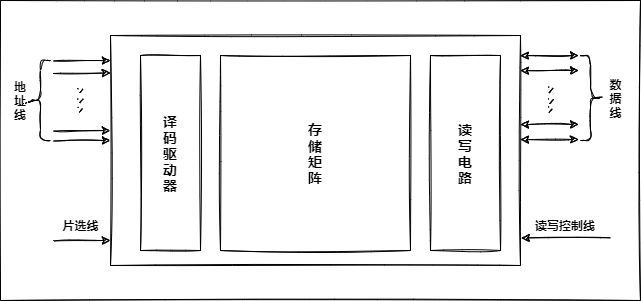

The diagram above was exported from draw.io. Its source (the exported page's mxGraphModel, read from the mxfile embedded in the PNG):
<mxGraphModel dx="734" dy="458" grid="1" gridSize="10" guides="1" tooltips="1" connect="1" arrows="1" fold="1" page="1" pageScale="1" pageWidth="827" pageHeight="1169" math="0" shadow="0">
  <root>
    <mxCell id="0" />
    <mxCell id="1" parent="0" />
    <mxCell id="2" value="" style="rounded=0;whiteSpace=wrap;html=1;sketch=1;" parent="1" vertex="1">
      <mxGeometry x="40" y="80" width="640" height="300" as="geometry" />
    </mxCell>
    <mxCell id="3" value="" style="rounded=0;whiteSpace=wrap;html=1;sketch=1;" parent="1" vertex="1">
      <mxGeometry x="150" y="115" width="410" height="230" as="geometry" />
    </mxCell>
    <mxCell id="4" value="" style="endArrow=classic;html=1;entryX=0;entryY=0.25;entryDx=0;entryDy=0;sketch=1;" parent="1" edge="1">
      <mxGeometry width="50" height="50" relative="1" as="geometry">
        <mxPoint x="93" y="153" as="sourcePoint" />
        <mxPoint x="150" y="152.5" as="targetPoint" />
      </mxGeometry>
    </mxCell>
    <mxCell id="5" value="" style="endArrow=classic;html=1;entryX=0;entryY=0.25;entryDx=0;entryDy=0;sketch=1;" parent="1" edge="1">
      <mxGeometry width="50" height="50" relative="1" as="geometry">
        <mxPoint x="93" y="140.5" as="sourcePoint" />
        <mxPoint x="150" y="140" as="targetPoint" />
      </mxGeometry>
    </mxCell>
    <mxCell id="6" value="" style="endArrow=classic;html=1;entryX=0;entryY=0.25;entryDx=0;entryDy=0;sketch=1;" parent="1" edge="1">
      <mxGeometry width="50" height="50" relative="1" as="geometry">
        <mxPoint x="93" y="210.5" as="sourcePoint" />
        <mxPoint x="150" y="210" as="targetPoint" />
      </mxGeometry>
    </mxCell>
    <mxCell id="7" value="" style="endArrow=classic;html=1;entryX=0;entryY=0.25;entryDx=0;entryDy=0;sketch=1;" parent="1" edge="1">
      <mxGeometry width="50" height="50" relative="1" as="geometry">
        <mxPoint x="93" y="220.5" as="sourcePoint" />
        <mxPoint x="150" y="220" as="targetPoint" />
      </mxGeometry>
    </mxCell>
    <mxCell id="11" value="" style="shape=waypoint;sketch=1;size=6;pointerEvents=1;points=[];fillColor=none;resizable=0;rotatable=0;perimeter=centerPerimeter;snapToPoint=1;" parent="1" vertex="1">
      <mxGeometry x="100" y="150" width="40" height="40" as="geometry" />
    </mxCell>
    <mxCell id="12" value="" style="shape=waypoint;sketch=1;size=6;pointerEvents=1;points=[];fillColor=none;resizable=0;rotatable=0;perimeter=centerPerimeter;snapToPoint=1;" parent="1" vertex="1">
      <mxGeometry x="100" y="160" width="40" height="40" as="geometry" />
    </mxCell>
    <mxCell id="13" value="" style="shape=waypoint;sketch=1;size=6;pointerEvents=1;points=[];fillColor=none;resizable=0;rotatable=0;perimeter=centerPerimeter;snapToPoint=1;" parent="1" vertex="1">
      <mxGeometry x="100" y="170" width="40" height="40" as="geometry" />
    </mxCell>
    <mxCell id="14" value="" style="endArrow=classic;html=1;entryX=0;entryY=0.25;entryDx=0;entryDy=0;sketch=1;" parent="1" edge="1">
      <mxGeometry width="50" height="50" relative="1" as="geometry">
        <mxPoint x="93" y="320.5" as="sourcePoint" />
        <mxPoint x="150" y="320" as="targetPoint" />
      </mxGeometry>
    </mxCell>
    <mxCell id="15" value="&lt;h4&gt;片选线&lt;/h4&gt;" style="text;html=1;align=center;verticalAlign=middle;resizable=0;points=[];autosize=1;strokeColor=none;fillColor=none;sketch=1;" parent="1" vertex="1">
      <mxGeometry x="95" y="280" width="50" height="50" as="geometry" />
    </mxCell>
    <mxCell id="16" value="&lt;h4&gt;地址线&lt;/h4&gt;" style="text;html=1;strokeColor=none;fillColor=none;align=center;verticalAlign=middle;whiteSpace=wrap;rounded=0;sketch=1;" parent="1" vertex="1">
      <mxGeometry x="50" y="165" width="20" height="30" as="geometry" />
    </mxCell>
    <mxCell id="19" value="" style="shape=curlyBracket;whiteSpace=wrap;html=1;rounded=1;sketch=1;" parent="1" vertex="1">
      <mxGeometry x="70" y="140" width="20" height="80" as="geometry" />
    </mxCell>
    <mxCell id="20" value="&lt;h3&gt;译&lt;br&gt;码&lt;br&gt;驱&lt;br&gt;动&lt;br&gt;器&lt;/h3&gt;" style="rounded=0;whiteSpace=wrap;html=1;sketch=1;" parent="1" vertex="1">
      <mxGeometry x="180" y="135" width="60" height="195" as="geometry" />
    </mxCell>
    <mxCell id="21" value="&lt;h3&gt;存&lt;br&gt;储&lt;br&gt;矩&lt;br&gt;阵&lt;/h3&gt;" style="rounded=0;whiteSpace=wrap;html=1;sketch=1;" parent="1" vertex="1">
      <mxGeometry x="260" y="135" width="190" height="195" as="geometry" />
    </mxCell>
    <mxCell id="22" value="&lt;h3&gt;读&lt;br&gt;写&lt;br&gt;电&lt;br&gt;路&lt;/h3&gt;" style="rounded=0;whiteSpace=wrap;html=1;sketch=1;" parent="1" vertex="1">
      <mxGeometry x="470" y="135" width="70" height="195" as="geometry" />
    </mxCell>
    <mxCell id="24" value="" style="endArrow=classic;startArrow=classic;html=1;entryX=1.005;entryY=0.117;entryDx=0;entryDy=0;entryPerimeter=0;exitX=0.967;exitY=0.206;exitDx=0;exitDy=0;exitPerimeter=0;sketch=1;" parent="1" edge="1">
      <mxGeometry width="50" height="50" relative="1" as="geometry">
        <mxPoint x="618.1499999999999" y="149.99999999999994" as="sourcePoint" />
        <mxPoint x="560" y="150.10999999999996" as="targetPoint" />
      </mxGeometry>
    </mxCell>
    <mxCell id="25" value="" style="endArrow=classic;startArrow=classic;html=1;entryX=1.005;entryY=0.117;entryDx=0;entryDy=0;entryPerimeter=0;exitX=0.967;exitY=0.206;exitDx=0;exitDy=0;exitPerimeter=0;sketch=1;" parent="1" edge="1">
      <mxGeometry width="50" height="50" relative="1" as="geometry">
        <mxPoint x="618.1499999999999" y="135" as="sourcePoint" />
        <mxPoint x="560" y="135.1099999999999" as="targetPoint" />
      </mxGeometry>
    </mxCell>
    <mxCell id="26" value="" style="shape=waypoint;sketch=1;size=6;pointerEvents=1;points=[];fillColor=none;resizable=0;rotatable=0;perimeter=centerPerimeter;snapToPoint=1;" parent="1" vertex="1">
      <mxGeometry x="570" y="150" width="40" height="40" as="geometry" />
    </mxCell>
    <mxCell id="27" value="" style="shape=waypoint;sketch=1;size=6;pointerEvents=1;points=[];fillColor=none;resizable=0;rotatable=0;perimeter=centerPerimeter;snapToPoint=1;" parent="1" vertex="1">
      <mxGeometry x="570" y="160" width="40" height="40" as="geometry" />
    </mxCell>
    <mxCell id="28" value="" style="shape=waypoint;sketch=1;size=6;pointerEvents=1;points=[];fillColor=none;resizable=0;rotatable=0;perimeter=centerPerimeter;snapToPoint=1;" parent="1" vertex="1">
      <mxGeometry x="570" y="170" width="40" height="40" as="geometry" />
    </mxCell>
    <mxCell id="29" value="" style="endArrow=classic;startArrow=classic;html=1;entryX=1.005;entryY=0.117;entryDx=0;entryDy=0;entryPerimeter=0;exitX=0.967;exitY=0.206;exitDx=0;exitDy=0;exitPerimeter=0;sketch=1;" parent="1" edge="1">
      <mxGeometry width="50" height="50" relative="1" as="geometry">
        <mxPoint x="618.1499999999999" y="219" as="sourcePoint" />
        <mxPoint x="560" y="219.1099999999999" as="targetPoint" />
      </mxGeometry>
    </mxCell>
    <mxCell id="30" value="" style="endArrow=classic;startArrow=classic;html=1;entryX=1.005;entryY=0.117;entryDx=0;entryDy=0;entryPerimeter=0;exitX=0.967;exitY=0.206;exitDx=0;exitDy=0;exitPerimeter=0;sketch=1;" parent="1" edge="1">
      <mxGeometry width="50" height="50" relative="1" as="geometry">
        <mxPoint x="618.1499999999999" y="204" as="sourcePoint" />
        <mxPoint x="560" y="204.1099999999999" as="targetPoint" />
      </mxGeometry>
    </mxCell>
    <mxCell id="31" value="" style="shape=curlyBracket;whiteSpace=wrap;html=1;rounded=1;flipH=1;sketch=1;" parent="1" vertex="1">
      <mxGeometry x="620" y="135" width="20" height="85" as="geometry" />
    </mxCell>
    <mxCell id="32" value="&lt;h4&gt;数&lt;br&gt;据&lt;br&gt;线&lt;/h4&gt;" style="text;html=1;align=center;verticalAlign=middle;resizable=0;points=[];autosize=1;strokeColor=none;fillColor=none;sketch=1;" parent="1" vertex="1">
      <mxGeometry x="640" y="137.5" width="30" height="80" as="geometry" />
    </mxCell>
    <mxCell id="33" value="" style="endArrow=classic;html=1;entryX=1.002;entryY=0.88;entryDx=0;entryDy=0;entryPerimeter=0;exitX=0.953;exitY=0.791;exitDx=0;exitDy=0;exitPerimeter=0;sketch=1;" parent="1" source="2" target="3" edge="1">
      <mxGeometry width="50" height="50" relative="1" as="geometry">
        <mxPoint x="330" y="250" as="sourcePoint" />
        <mxPoint x="380" y="200" as="targetPoint" />
      </mxGeometry>
    </mxCell>
    <mxCell id="34" value="&lt;h4&gt;读写控制线&lt;/h4&gt;" style="text;html=1;strokeColor=none;fillColor=none;align=center;verticalAlign=middle;whiteSpace=wrap;rounded=0;sketch=1;" parent="1" vertex="1">
      <mxGeometry x="570" y="290" width="70" height="30" as="geometry" />
    </mxCell>
  </root>
</mxGraphModel>